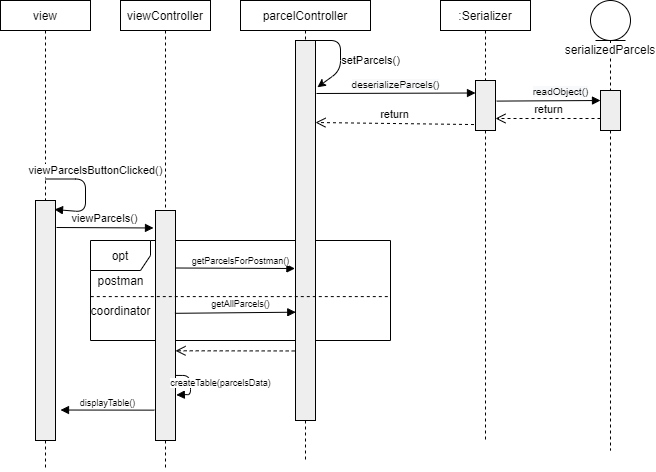

The diagram above was exported from draw.io. Its source (the exported page's mxGraphModel, read from the mxfile embedded in the PNG):
<mxGraphModel dx="981" dy="514" grid="1" gridSize="10" guides="1" tooltips="1" connect="1" arrows="1" fold="1" page="1" pageScale="1" pageWidth="850" pageHeight="1100" math="0" shadow="0">
  <root>
    <mxCell id="0" />
    <mxCell id="1" parent="0" />
    <mxCell id="Qi8HrF6mY_pfpNBTO8mW-42" value="opt" style="shape=umlFrame;whiteSpace=wrap;html=1;" vertex="1" parent="1">
      <mxGeometry x="150" y="290" width="300" height="100" as="geometry" />
    </mxCell>
    <mxCell id="Qi8HrF6mY_pfpNBTO8mW-2" value="parcelController" style="shape=rect;html=1;whiteSpace=wrap;align=center;" vertex="1" parent="1">
      <mxGeometry x="300" y="50" width="130" height="30" as="geometry" />
    </mxCell>
    <mxCell id="Qi8HrF6mY_pfpNBTO8mW-3" value="" style="edgeStyle=none;html=1;dashed=1;endArrow=none;align=center;verticalAlign=bottom;exitX=0.5;exitY=1;" edge="1" parent="1" source="Qi8HrF6mY_pfpNBTO8mW-11">
      <mxGeometry x="1" relative="1" as="geometry">
        <mxPoint x="365" y="510" as="targetPoint" />
      </mxGeometry>
    </mxCell>
    <mxCell id="Qi8HrF6mY_pfpNBTO8mW-4" value=":Serializer" style="shape=rect;html=1;whiteSpace=wrap;align=center;" vertex="1" parent="1">
      <mxGeometry x="500" y="50" width="90" height="30" as="geometry" />
    </mxCell>
    <mxCell id="Qi8HrF6mY_pfpNBTO8mW-5" value="" style="edgeStyle=none;html=1;dashed=1;endArrow=none;align=center;verticalAlign=bottom;exitX=0.5;exitY=1;" edge="1" parent="1" source="Qi8HrF6mY_pfpNBTO8mW-9">
      <mxGeometry x="1" relative="1" as="geometry">
        <mxPoint x="545" y="490" as="targetPoint" />
      </mxGeometry>
    </mxCell>
    <mxCell id="Qi8HrF6mY_pfpNBTO8mW-6" value="view" style="shape=rect;html=1;whiteSpace=wrap;align=center;" vertex="1" parent="1">
      <mxGeometry x="60" y="50" width="90" height="30" as="geometry" />
    </mxCell>
    <mxCell id="Qi8HrF6mY_pfpNBTO8mW-7" value="" style="edgeStyle=none;html=1;dashed=1;endArrow=none;" edge="1" parent="1" source="Qi8HrF6mY_pfpNBTO8mW-6" target="Qi8HrF6mY_pfpNBTO8mW-8">
      <mxGeometry relative="1" as="geometry" />
    </mxCell>
    <mxCell id="Qi8HrF6mY_pfpNBTO8mW-8" value="" style="shape=rect;html=1;fillColor=#eeeeee;" vertex="1" parent="1">
      <mxGeometry x="95" y="250" width="20" height="240" as="geometry" />
    </mxCell>
    <mxCell id="Qi8HrF6mY_pfpNBTO8mW-9" value="" style="shape=rect;html=1;fillColor=#eeeeee;" vertex="1" parent="1">
      <mxGeometry x="535" y="130" width="20" height="50" as="geometry" />
    </mxCell>
    <mxCell id="Qi8HrF6mY_pfpNBTO8mW-10" value="" style="edgeStyle=none;html=1;dashed=1;endArrow=none;align=center;verticalAlign=bottom;exitX=0.5;exitY=1;" edge="1" parent="1" source="Qi8HrF6mY_pfpNBTO8mW-4" target="Qi8HrF6mY_pfpNBTO8mW-9">
      <mxGeometry x="1" relative="1" as="geometry">
        <mxPoint x="545" y="440" as="targetPoint" />
        <mxPoint x="545" y="80" as="sourcePoint" />
      </mxGeometry>
    </mxCell>
    <mxCell id="Qi8HrF6mY_pfpNBTO8mW-11" value="" style="shape=rect;html=1;fillColor=#eeeeee;" vertex="1" parent="1">
      <mxGeometry x="355" y="90" width="20" height="380" as="geometry" />
    </mxCell>
    <mxCell id="Qi8HrF6mY_pfpNBTO8mW-12" value="" style="edgeStyle=none;html=1;dashed=1;endArrow=none;align=center;verticalAlign=bottom;exitX=0.5;exitY=1;" edge="1" parent="1" source="Qi8HrF6mY_pfpNBTO8mW-2" target="Qi8HrF6mY_pfpNBTO8mW-11">
      <mxGeometry x="1" relative="1" as="geometry">
        <mxPoint x="365" y="440" as="targetPoint" />
        <mxPoint x="365" y="80" as="sourcePoint" />
      </mxGeometry>
    </mxCell>
    <mxCell id="Qi8HrF6mY_pfpNBTO8mW-13" value="" style="endArrow=classic;html=1;exitX=1;exitY=0;exitDx=0;exitDy=0;entryX=1.097;entryY=0.123;entryDx=0;entryDy=0;entryPerimeter=0;" edge="1" parent="1" source="Qi8HrF6mY_pfpNBTO8mW-11" target="Qi8HrF6mY_pfpNBTO8mW-11">
      <mxGeometry width="50" height="50" relative="1" as="geometry">
        <mxPoint x="450" y="210" as="sourcePoint" />
        <mxPoint x="410" y="90" as="targetPoint" />
        <Array as="points">
          <mxPoint x="400" y="90" />
          <mxPoint x="400" y="120" />
        </Array>
      </mxGeometry>
    </mxCell>
    <mxCell id="Qi8HrF6mY_pfpNBTO8mW-14" value="setParcels()" style="text;html=1;align=center;verticalAlign=middle;resizable=0;points=[];autosize=1;fontSize=11;" vertex="1" parent="1">
      <mxGeometry x="395" y="100" width="70" height="20" as="geometry" />
    </mxCell>
    <mxCell id="Qi8HrF6mY_pfpNBTO8mW-15" value="serializedParcels&lt;br&gt;" style="shape=umlLifeline;participant=umlEntity;perimeter=lifelinePerimeter;whiteSpace=wrap;html=1;container=1;collapsible=0;recursiveResize=0;verticalAlign=top;spacingTop=36;labelBackgroundColor=#ffffff;outlineConnect=0;" vertex="1" parent="1">
      <mxGeometry x="650" y="50" width="40" height="450" as="geometry" />
    </mxCell>
    <mxCell id="Qi8HrF6mY_pfpNBTO8mW-16" value="" style="shape=rect;html=1;fillColor=#eeeeee;" vertex="1" parent="Qi8HrF6mY_pfpNBTO8mW-15">
      <mxGeometry x="10" y="90" width="20" height="40" as="geometry" />
    </mxCell>
    <mxCell id="Qi8HrF6mY_pfpNBTO8mW-17" value="&lt;span style=&quot;font-size: 10px ; background-color: rgb(248 , 249 , 250)&quot;&gt;deserializeParcels()&lt;/span&gt;" style="html=1;verticalAlign=bottom;endArrow=block;entryX=0;entryY=0.25;entryDx=0;entryDy=0;" edge="1" parent="1" target="Qi8HrF6mY_pfpNBTO8mW-9">
      <mxGeometry width="80" relative="1" as="geometry">
        <mxPoint x="376" y="143" as="sourcePoint" />
        <mxPoint x="510" y="260" as="targetPoint" />
      </mxGeometry>
    </mxCell>
    <mxCell id="Qi8HrF6mY_pfpNBTO8mW-18" value="&lt;span style=&quot;font-size: 10px ; background-color: rgb(248 , 249 , 250)&quot;&gt;readObject()&lt;br&gt;&lt;/span&gt;" style="html=1;verticalAlign=bottom;endArrow=block;entryX=0;entryY=0.25;entryDx=0;entryDy=0;exitX=1.062;exitY=0.412;exitDx=0;exitDy=0;exitPerimeter=0;" edge="1" parent="1" source="Qi8HrF6mY_pfpNBTO8mW-9" target="Qi8HrF6mY_pfpNBTO8mW-16">
      <mxGeometry x="0.229" width="80" relative="1" as="geometry">
        <mxPoint x="386.24" y="151.60000000000002" as="sourcePoint" />
        <mxPoint x="545" y="150" as="targetPoint" />
        <mxPoint as="offset" />
      </mxGeometry>
    </mxCell>
    <mxCell id="Qi8HrF6mY_pfpNBTO8mW-19" value="return" style="html=1;verticalAlign=bottom;endArrow=open;dashed=1;endSize=8;" edge="1" parent="1">
      <mxGeometry relative="1" as="geometry">
        <mxPoint x="660" y="168" as="sourcePoint" />
        <mxPoint x="555" y="168" as="targetPoint" />
      </mxGeometry>
    </mxCell>
    <mxCell id="Qi8HrF6mY_pfpNBTO8mW-20" value="return" style="html=1;verticalAlign=bottom;endArrow=open;dashed=1;endSize=8;exitX=-0.076;exitY=0.881;exitDx=0;exitDy=0;exitPerimeter=0;fontSize=11;" edge="1" parent="1" source="Qi8HrF6mY_pfpNBTO8mW-9">
      <mxGeometry relative="1" as="geometry">
        <mxPoint x="518" y="170" as="sourcePoint" />
        <mxPoint x="375" y="172" as="targetPoint" />
      </mxGeometry>
    </mxCell>
    <mxCell id="Qi8HrF6mY_pfpNBTO8mW-21" value="viewParcelsButtonClicked()" style="html=1;verticalAlign=bottom;endArrow=block;" edge="1" parent="1">
      <mxGeometry x="-0.2292" y="10" width="80" relative="1" as="geometry">
        <mxPoint x="105" y="228.5" as="sourcePoint" />
        <mxPoint x="114" y="259" as="targetPoint" />
        <Array as="points">
          <mxPoint x="145" y="228.5" />
          <mxPoint x="145" y="261.5" />
        </Array>
        <mxPoint as="offset" />
      </mxGeometry>
    </mxCell>
    <mxCell id="Qi8HrF6mY_pfpNBTO8mW-36" value="viewController" style="shape=rect;html=1;whiteSpace=wrap;align=center;" vertex="1" parent="1">
      <mxGeometry x="180" y="50" width="90" height="30" as="geometry" />
    </mxCell>
    <mxCell id="Qi8HrF6mY_pfpNBTO8mW-37" value="" style="edgeStyle=none;html=1;dashed=1;endArrow=none;" edge="1" parent="1" source="Qi8HrF6mY_pfpNBTO8mW-48">
      <mxGeometry relative="1" as="geometry">
        <mxPoint x="225" y="520" as="targetPoint" />
      </mxGeometry>
    </mxCell>
    <mxCell id="Qi8HrF6mY_pfpNBTO8mW-43" value="postman" style="text;html=1;align=center;verticalAlign=middle;resizable=0;points=[];autosize=1;" vertex="1" parent="1">
      <mxGeometry x="150" y="320" width="60" height="20" as="geometry" />
    </mxCell>
    <mxCell id="Qi8HrF6mY_pfpNBTO8mW-47" value="viewParcels()" style="html=1;verticalAlign=bottom;endArrow=block;entryX=-0.1;entryY=0.076;entryDx=0;entryDy=0;entryPerimeter=0;" edge="1" parent="1" target="Qi8HrF6mY_pfpNBTO8mW-48">
      <mxGeometry width="80" relative="1" as="geometry">
        <mxPoint x="116" y="277" as="sourcePoint" />
        <mxPoint x="230" y="295" as="targetPoint" />
      </mxGeometry>
    </mxCell>
    <mxCell id="Qi8HrF6mY_pfpNBTO8mW-48" value="" style="shape=rect;html=1;fillColor=#eeeeee;" vertex="1" parent="1">
      <mxGeometry x="215" y="260" width="20" height="230" as="geometry" />
    </mxCell>
    <mxCell id="Qi8HrF6mY_pfpNBTO8mW-49" value="" style="edgeStyle=none;html=1;dashed=1;endArrow=none;" edge="1" parent="1" source="Qi8HrF6mY_pfpNBTO8mW-36" target="Qi8HrF6mY_pfpNBTO8mW-48">
      <mxGeometry relative="1" as="geometry">
        <mxPoint x="225" y="80" as="sourcePoint" />
        <mxPoint x="225" y="520" as="targetPoint" />
      </mxGeometry>
    </mxCell>
    <mxCell id="Qi8HrF6mY_pfpNBTO8mW-50" value="getParcelsForPostman()" style="html=1;verticalAlign=bottom;endArrow=block;exitX=1;exitY=0.25;exitDx=0;exitDy=0;entryX=-0.029;entryY=0.6;entryDx=0;entryDy=0;entryPerimeter=0;fontSize=9;" edge="1" parent="1" source="Qi8HrF6mY_pfpNBTO8mW-48" target="Qi8HrF6mY_pfpNBTO8mW-11">
      <mxGeometry x="0.0886" width="80" relative="1" as="geometry">
        <mxPoint x="310" y="340" as="sourcePoint" />
        <mxPoint x="390" y="340" as="targetPoint" />
        <mxPoint as="offset" />
      </mxGeometry>
    </mxCell>
    <mxCell id="Qi8HrF6mY_pfpNBTO8mW-52" value="coordinator" style="text;html=1;align=center;verticalAlign=middle;resizable=0;points=[];autosize=1;" vertex="1" parent="1">
      <mxGeometry x="140" y="350" width="80" height="20" as="geometry" />
    </mxCell>
    <mxCell id="Qi8HrF6mY_pfpNBTO8mW-53" value="getAllParcels()" style="html=1;verticalAlign=bottom;endArrow=block;exitX=0.972;exitY=0.447;exitDx=0;exitDy=0;entryX=0.014;entryY=0.715;entryDx=0;entryDy=0;entryPerimeter=0;fontSize=9;exitPerimeter=0;" edge="1" parent="1" source="Qi8HrF6mY_pfpNBTO8mW-48" target="Qi8HrF6mY_pfpNBTO8mW-11">
      <mxGeometry x="0.0851" y="1" width="80" relative="1" as="geometry">
        <mxPoint x="245" y="327.5" as="sourcePoint" />
        <mxPoint x="364.41999999999996" y="328" as="targetPoint" />
        <mxPoint as="offset" />
      </mxGeometry>
    </mxCell>
    <mxCell id="Qi8HrF6mY_pfpNBTO8mW-54" value="" style="endArrow=none;dashed=1;html=1;fontSize=9;exitX=0.001;exitY=0.561;exitDx=0;exitDy=0;exitPerimeter=0;entryX=0.996;entryY=0.561;entryDx=0;entryDy=0;entryPerimeter=0;" edge="1" parent="1" source="Qi8HrF6mY_pfpNBTO8mW-42" target="Qi8HrF6mY_pfpNBTO8mW-42">
      <mxGeometry width="50" height="50" relative="1" as="geometry">
        <mxPoint x="310" y="380" as="sourcePoint" />
        <mxPoint x="360" y="330" as="targetPoint" />
      </mxGeometry>
    </mxCell>
    <mxCell id="Qi8HrF6mY_pfpNBTO8mW-59" value="" style="html=1;verticalAlign=bottom;endArrow=open;dashed=1;endSize=8;fontSize=9;exitX=-0.04;exitY=0.817;exitDx=0;exitDy=0;exitPerimeter=0;entryX=1;entryY=0.61;entryDx=0;entryDy=0;entryPerimeter=0;" edge="1" parent="1" source="Qi8HrF6mY_pfpNBTO8mW-11" target="Qi8HrF6mY_pfpNBTO8mW-48">
      <mxGeometry relative="1" as="geometry">
        <mxPoint x="260" y="420" as="sourcePoint" />
        <mxPoint x="180" y="420" as="targetPoint" />
      </mxGeometry>
    </mxCell>
    <mxCell id="Qi8HrF6mY_pfpNBTO8mW-60" value="createTable(parcelsData)" style="html=1;verticalAlign=bottom;endArrow=block;fontSize=9;exitX=0.98;exitY=0.717;exitDx=0;exitDy=0;exitPerimeter=0;entryX=1.04;entryY=0.802;entryDx=0;entryDy=0;entryPerimeter=0;" edge="1" parent="1" source="Qi8HrF6mY_pfpNBTO8mW-48" target="Qi8HrF6mY_pfpNBTO8mW-48">
      <mxGeometry x="0.4154" y="-30" width="80" relative="1" as="geometry">
        <mxPoint x="180" y="380" as="sourcePoint" />
        <mxPoint x="260" y="380" as="targetPoint" />
        <Array as="points">
          <mxPoint x="250" y="425" />
          <mxPoint x="250" y="444" />
        </Array>
        <mxPoint x="31" y="26" as="offset" />
      </mxGeometry>
    </mxCell>
    <mxCell id="Qi8HrF6mY_pfpNBTO8mW-61" value="displayTable()" style="html=1;verticalAlign=bottom;endArrow=block;fontSize=9;exitX=-0.06;exitY=0.868;exitDx=0;exitDy=0;exitPerimeter=0;entryX=1.25;entryY=0.873;entryDx=0;entryDy=0;entryPerimeter=0;" edge="1" parent="1" source="Qi8HrF6mY_pfpNBTO8mW-48" target="Qi8HrF6mY_pfpNBTO8mW-8">
      <mxGeometry width="80" relative="1" as="geometry">
        <mxPoint x="140" y="510" as="sourcePoint" />
        <mxPoint x="220" y="510" as="targetPoint" />
      </mxGeometry>
    </mxCell>
    <mxCell id="Qi8HrF6mY_pfpNBTO8mW-62" value="" style="endArrow=none;dashed=1;html=1;fontSize=9;exitX=0.5;exitY=1;exitDx=0;exitDy=0;" edge="1" parent="1" source="Qi8HrF6mY_pfpNBTO8mW-8">
      <mxGeometry width="50" height="50" relative="1" as="geometry">
        <mxPoint x="200" y="480" as="sourcePoint" />
        <mxPoint x="105" y="520" as="targetPoint" />
      </mxGeometry>
    </mxCell>
  </root>
</mxGraphModel>